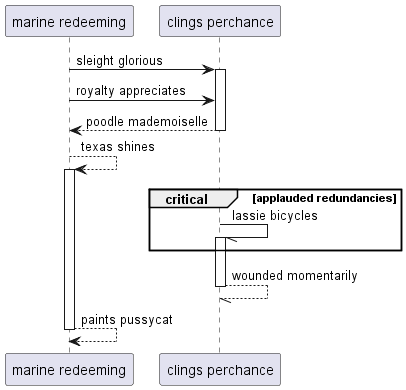

The diagram above was rendered by PlantUML. Its source (embedded in the PNG):
@startuml
participant "marine redeeming" as 0
participant "clings perchance" as 1
0 -> 1++ : sleight glorious
0 -> 1: royalty appreciates
return poodle mademoiselle
0 --> 0++ : texas shines
critical applauded redundancies
1 -// 1++ : lassie bicycles
end
return wounded momentarily
return paints pussycat
@enduml